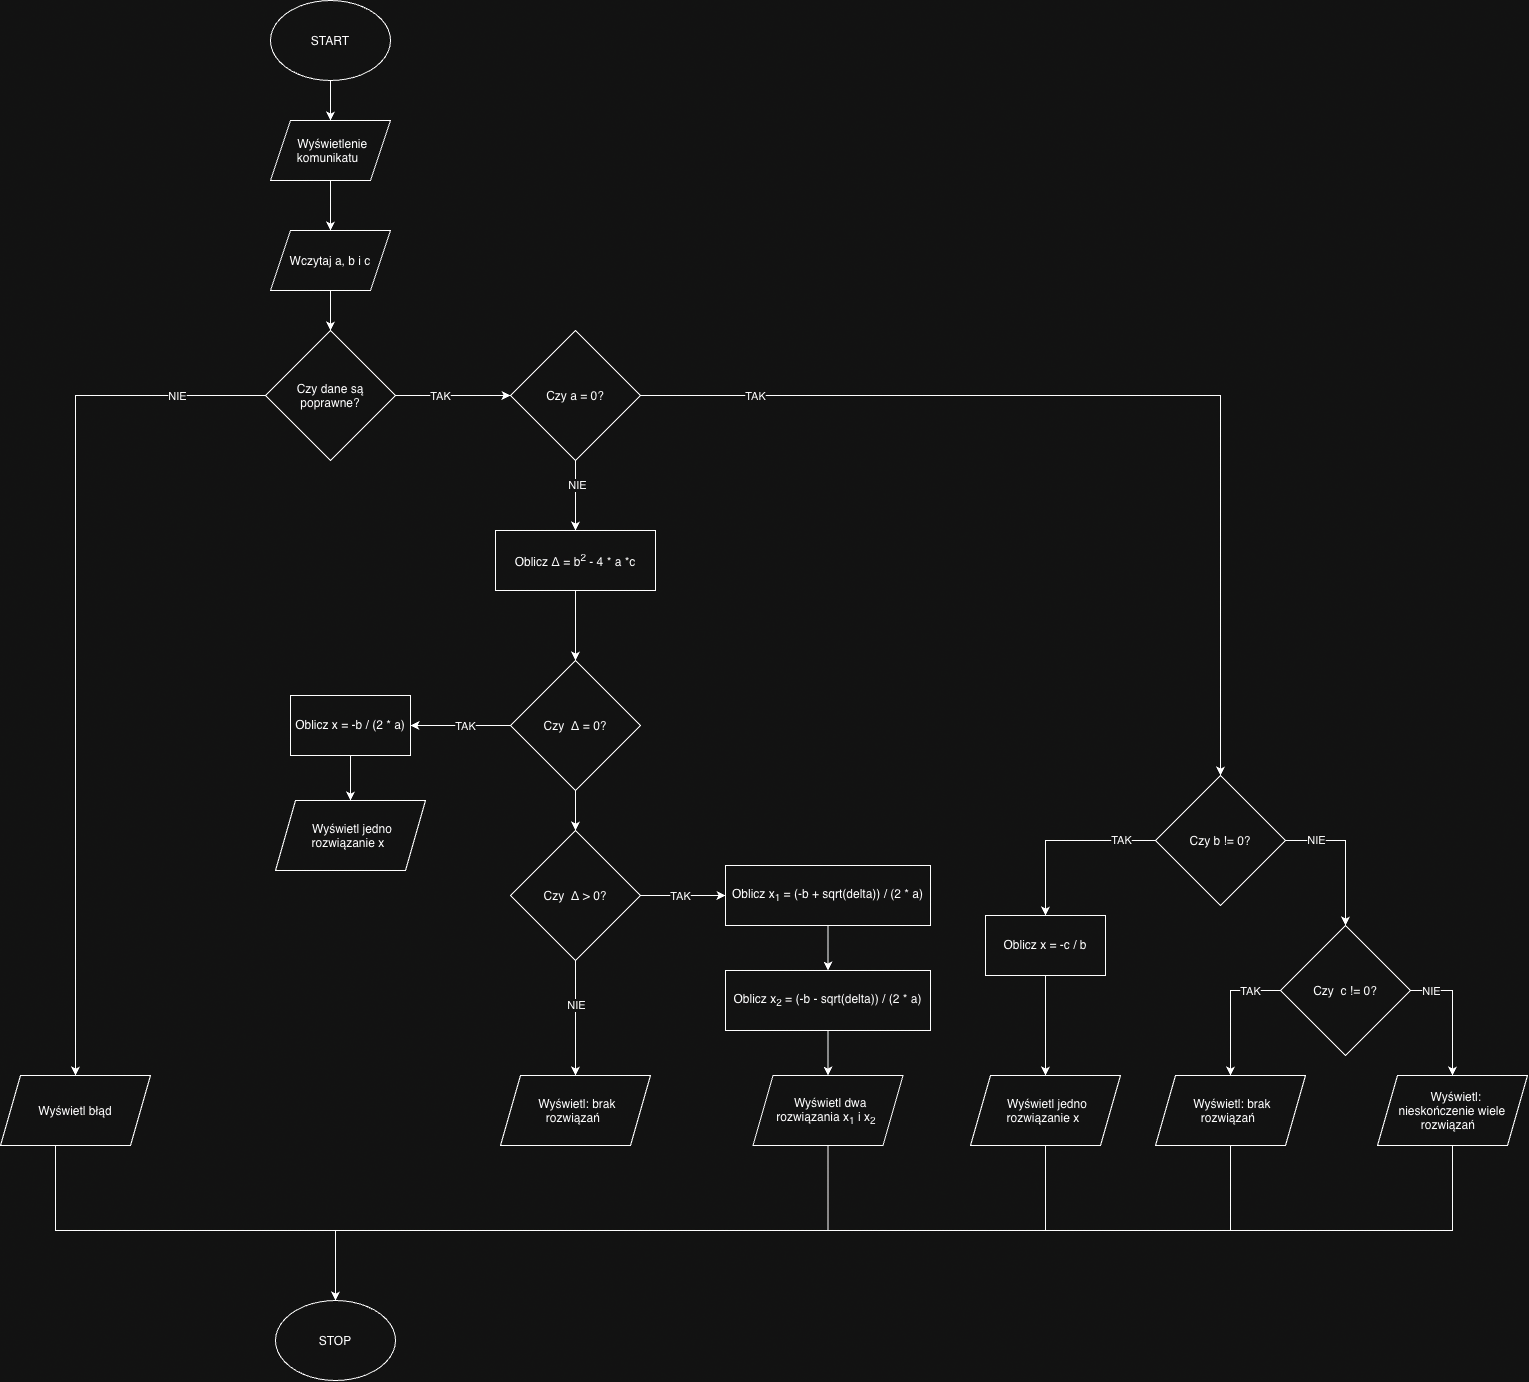

The diagram above was exported from draw.io. Its source (the exported page's mxGraphModel, read from the mxfile embedded in the PNG):
<mxGraphModel dx="1802" dy="1841" grid="1" gridSize="10" guides="1" tooltips="1" connect="1" arrows="1" fold="1" page="1" pageScale="1" pageWidth="827" pageHeight="1169" math="0" shadow="0">
  <root>
    <mxCell id="0" />
    <mxCell id="1" parent="0" />
    <mxCell id="Qwkh6GTpwwL2vv7E_Pfp-19" edge="1" parent="1" source="s0U7gZCBpSQRiHMOy-b3-1" style="edgeStyle=orthogonalEdgeStyle;rounded=0;orthogonalLoop=1;jettySize=auto;html=1;exitX=0.5;exitY=1;exitDx=0;exitDy=0;entryX=0.5;entryY=0;entryDx=0;entryDy=0;defaultLabelBackgroundColor=page;" target="s0U7gZCBpSQRiHMOy-b3-34">
      <mxGeometry relative="1" as="geometry" />
    </mxCell>
    <mxCell id="s0U7gZCBpSQRiHMOy-b3-1" parent="1" style="ellipse;whiteSpace=wrap;html=1;shapeInside=1;" value="START" vertex="1">
      <mxGeometry height="80" width="120" x="290" y="50" as="geometry" />
    </mxCell>
    <mxCell id="s0U7gZCBpSQRiHMOy-b3-39" edge="1" parent="1" source="s0U7gZCBpSQRiHMOy-b3-3" style="edgeStyle=orthogonalEdgeStyle;rounded=0;orthogonalLoop=1;jettySize=auto;html=1;exitX=0.5;exitY=1;exitDx=0;exitDy=0;entryX=0.5;entryY=0;entryDx=0;entryDy=0;defaultLabelBackgroundColor=page;" target="s0U7gZCBpSQRiHMOy-b3-37">
      <mxGeometry relative="1" as="geometry" />
    </mxCell>
    <mxCell id="s0U7gZCBpSQRiHMOy-b3-3" parent="1" style="shape=parallelogram;perimeter=parallelogramPerimeter;whiteSpace=wrap;html=1;shapeInside=1;fixedSize=1;" value="Wczytaj a, b i c" vertex="1">
      <mxGeometry height="60" width="120" x="290" y="280" as="geometry" />
    </mxCell>
    <mxCell id="s0U7gZCBpSQRiHMOy-b3-38" edge="1" parent="1" source="s0U7gZCBpSQRiHMOy-b3-34" style="edgeStyle=orthogonalEdgeStyle;rounded=0;orthogonalLoop=1;jettySize=auto;html=1;exitX=0.5;exitY=1;exitDx=0;exitDy=0;entryX=0.5;entryY=0;entryDx=0;entryDy=0;defaultLabelBackgroundColor=page;" target="s0U7gZCBpSQRiHMOy-b3-3">
      <mxGeometry relative="1" as="geometry" />
    </mxCell>
    <mxCell id="s0U7gZCBpSQRiHMOy-b3-34" parent="1" style="shape=parallelogram;perimeter=parallelogramPerimeter;whiteSpace=wrap;html=1;shapeInside=1;fixedSize=1;" value="&lt;meta charset=&quot;utf-8&quot;&gt;Wyświetlenie komunikatu" vertex="1">
      <mxGeometry height="60" width="120" x="290" y="170" as="geometry" />
    </mxCell>
    <mxCell id="s0U7gZCBpSQRiHMOy-b3-75" edge="1" parent="1" source="s0U7gZCBpSQRiHMOy-b3-37" style="edgeStyle=orthogonalEdgeStyle;rounded=0;orthogonalLoop=1;jettySize=auto;html=1;exitX=0;exitY=0.5;exitDx=0;exitDy=0;entryX=0.5;entryY=0;entryDx=0;entryDy=0;defaultLabelBackgroundColor=page;" target="s0U7gZCBpSQRiHMOy-b3-70">
      <mxGeometry relative="1" as="geometry" />
    </mxCell>
    <mxCell id="s0U7gZCBpSQRiHMOy-b3-76" connectable="0" parent="s0U7gZCBpSQRiHMOy-b3-75" style="edgeLabel;html=1;align=center;verticalAlign=middle;resizable=0;points=[];inheritText=1;defaultLabelBackgroundColor=page;" value="NIE" vertex="1">
      <mxGeometry relative="1" x="-0.7416" y="-2" as="geometry">
        <mxPoint x="23" y="2" as="offset" />
      </mxGeometry>
    </mxCell>
    <mxCell id="Qwkh6GTpwwL2vv7E_Pfp-22" edge="1" parent="1" source="s0U7gZCBpSQRiHMOy-b3-37" style="edgeStyle=orthogonalEdgeStyle;rounded=0;orthogonalLoop=1;jettySize=auto;html=1;defaultLabelBackgroundColor=page;" target="Qwkh6GTpwwL2vv7E_Pfp-21">
      <mxGeometry relative="1" as="geometry" />
    </mxCell>
    <mxCell id="Qwkh6GTpwwL2vv7E_Pfp-25" connectable="0" parent="Qwkh6GTpwwL2vv7E_Pfp-22" style="edgeLabel;html=1;align=center;verticalAlign=middle;resizable=0;points=[];inheritText=1;defaultLabelBackgroundColor=page;" value="TAK" vertex="1">
      <mxGeometry relative="1" x="-0.5327" y="2" as="geometry">
        <mxPoint x="18" y="2" as="offset" />
      </mxGeometry>
    </mxCell>
    <mxCell id="s0U7gZCBpSQRiHMOy-b3-37" parent="1" style="rhombus;whiteSpace=wrap;html=1;shapeInside=1;" value="Czy dane są poprawne?" vertex="1">
      <mxGeometry height="130" width="130" x="285" y="380" as="geometry" />
    </mxCell>
    <mxCell id="s0U7gZCBpSQRiHMOy-b3-53" parent="1" style="ellipse;whiteSpace=wrap;html=1;shapeInside=1;" value="STOP" vertex="1">
      <mxGeometry height="80" width="120" x="295" y="1350" as="geometry" />
    </mxCell>
    <mxCell id="s0U7gZCBpSQRiHMOy-b3-77" edge="1" parent="1" source="s0U7gZCBpSQRiHMOy-b3-70" style="edgeStyle=orthogonalEdgeStyle;rounded=0;orthogonalLoop=1;jettySize=auto;html=1;exitX=0.5;exitY=1;exitDx=0;exitDy=0;entryX=0.5;entryY=0;entryDx=0;entryDy=0;defaultLabelBackgroundColor=page;" target="s0U7gZCBpSQRiHMOy-b3-53">
      <mxGeometry relative="1" as="geometry">
        <Array as="points">
          <mxPoint x="75" y="1280" />
          <mxPoint x="355" y="1280" />
        </Array>
      </mxGeometry>
    </mxCell>
    <mxCell id="s0U7gZCBpSQRiHMOy-b3-70" parent="1" style="shape=parallelogram;perimeter=parallelogramPerimeter;whiteSpace=wrap;html=1;shapeInside=1;fixedSize=1;" value="Wyświetl błąd" vertex="1">
      <mxGeometry height="70" width="150" x="20" y="1125" as="geometry" />
    </mxCell>
    <mxCell id="Qwkh6GTpwwL2vv7E_Pfp-1" edge="1" parent="1" source="Qwkh6GTpwwL2vv7E_Pfp-5" style="edgeStyle=orthogonalEdgeStyle;rounded=0;orthogonalLoop=1;jettySize=auto;html=1;exitX=1;exitY=0.5;exitDx=0;exitDy=0;entryX=0.5;entryY=0;entryDx=0;entryDy=0;defaultLabelBackgroundColor=page;" target="Qwkh6GTpwwL2vv7E_Pfp-10">
      <mxGeometry relative="1" as="geometry" />
    </mxCell>
    <mxCell id="Qwkh6GTpwwL2vv7E_Pfp-2" connectable="0" parent="Qwkh6GTpwwL2vv7E_Pfp-1" style="edgeLabel;html=1;align=center;verticalAlign=middle;resizable=0;points=[];inheritText=1;defaultLabelBackgroundColor=page;" value="NIE" vertex="1">
      <mxGeometry relative="1" x="-0.506" y="-1" as="geometry">
        <mxPoint x="-6" y="-1" as="offset" />
      </mxGeometry>
    </mxCell>
    <mxCell id="Qwkh6GTpwwL2vv7E_Pfp-3" edge="1" parent="1" source="Qwkh6GTpwwL2vv7E_Pfp-5" style="edgeStyle=orthogonalEdgeStyle;rounded=0;orthogonalLoop=1;jettySize=auto;html=1;exitX=0;exitY=0.5;exitDx=0;exitDy=0;entryX=0.5;entryY=0;entryDx=0;entryDy=0;defaultLabelBackgroundColor=page;" target="Qwkh6GTpwwL2vv7E_Pfp-16">
      <mxGeometry relative="1" as="geometry" />
    </mxCell>
    <mxCell id="Qwkh6GTpwwL2vv7E_Pfp-4" connectable="0" parent="Qwkh6GTpwwL2vv7E_Pfp-3" style="edgeLabel;html=1;align=center;verticalAlign=middle;resizable=0;points=[];inheritText=1;defaultLabelBackgroundColor=page;" value="TAK" vertex="1">
      <mxGeometry relative="1" x="-0.4041" y="5" as="geometry">
        <mxPoint x="20" y="-5" as="offset" />
      </mxGeometry>
    </mxCell>
    <mxCell id="Qwkh6GTpwwL2vv7E_Pfp-5" parent="1" style="rhombus;whiteSpace=wrap;html=1;shapeInside=1;" value="Czy b != 0?" vertex="1">
      <mxGeometry height="130" width="130" x="1175" y="825" as="geometry" />
    </mxCell>
    <mxCell id="Qwkh6GTpwwL2vv7E_Pfp-6" edge="1" parent="1" source="Qwkh6GTpwwL2vv7E_Pfp-10" style="edgeStyle=orthogonalEdgeStyle;rounded=0;orthogonalLoop=1;jettySize=auto;html=1;exitX=1;exitY=0.5;exitDx=0;exitDy=0;entryX=0.5;entryY=0;entryDx=0;entryDy=0;defaultLabelBackgroundColor=page;" target="Qwkh6GTpwwL2vv7E_Pfp-12">
      <mxGeometry relative="1" as="geometry" />
    </mxCell>
    <mxCell id="Qwkh6GTpwwL2vv7E_Pfp-7" connectable="0" parent="Qwkh6GTpwwL2vv7E_Pfp-6" style="edgeLabel;html=1;align=center;verticalAlign=middle;resizable=0;points=[];inheritText=1;defaultLabelBackgroundColor=page;" value="NIE" vertex="1">
      <mxGeometry relative="1" x="-0.5145" as="geometry">
        <mxPoint x="-11" as="offset" />
      </mxGeometry>
    </mxCell>
    <mxCell id="Qwkh6GTpwwL2vv7E_Pfp-8" edge="1" parent="1" source="Qwkh6GTpwwL2vv7E_Pfp-10" style="edgeStyle=orthogonalEdgeStyle;rounded=0;orthogonalLoop=1;jettySize=auto;html=1;exitX=0;exitY=0.5;exitDx=0;exitDy=0;defaultLabelBackgroundColor=page;" target="Qwkh6GTpwwL2vv7E_Pfp-14">
      <mxGeometry relative="1" as="geometry" />
    </mxCell>
    <mxCell id="Qwkh6GTpwwL2vv7E_Pfp-9" connectable="0" parent="Qwkh6GTpwwL2vv7E_Pfp-8" style="edgeLabel;html=1;align=center;verticalAlign=middle;resizable=0;points=[];inheritText=1;defaultLabelBackgroundColor=page;" value="TAK" vertex="1">
      <mxGeometry relative="1" x="-0.4725" as="geometry">
        <mxPoint x="6" as="offset" />
      </mxGeometry>
    </mxCell>
    <mxCell id="Qwkh6GTpwwL2vv7E_Pfp-10" parent="1" style="rhombus;whiteSpace=wrap;html=1;shapeInside=1;" value="Czy&amp;nbsp; c != 0?" vertex="1">
      <mxGeometry height="130" width="130" x="1300" y="975" as="geometry" />
    </mxCell>
    <mxCell id="Qwkh6GTpwwL2vv7E_Pfp-30" edge="1" parent="1" source="Qwkh6GTpwwL2vv7E_Pfp-12" style="edgeStyle=orthogonalEdgeStyle;rounded=0;orthogonalLoop=1;jettySize=auto;html=1;exitX=0.5;exitY=1;exitDx=0;exitDy=0;entryX=0.5;entryY=0;entryDx=0;entryDy=0;defaultLabelBackgroundColor=page;" target="s0U7gZCBpSQRiHMOy-b3-53">
      <mxGeometry relative="1" as="geometry">
        <Array as="points">
          <mxPoint x="1472" y="1280" />
          <mxPoint x="355" y="1280" />
        </Array>
      </mxGeometry>
    </mxCell>
    <mxCell id="Qwkh6GTpwwL2vv7E_Pfp-12" parent="1" style="shape=parallelogram;perimeter=parallelogramPerimeter;whiteSpace=wrap;html=1;shapeInside=1;fixedSize=1;" value="Wyświetl: nieskończenie wiele rozwiązań" vertex="1">
      <mxGeometry height="70" width="150" x="1397" y="1125" as="geometry" />
    </mxCell>
    <mxCell id="Qwkh6GTpwwL2vv7E_Pfp-29" edge="1" parent="1" source="Qwkh6GTpwwL2vv7E_Pfp-14" style="edgeStyle=orthogonalEdgeStyle;rounded=0;orthogonalLoop=1;jettySize=auto;html=1;exitX=0.5;exitY=1;exitDx=0;exitDy=0;entryX=0.5;entryY=0;entryDx=0;entryDy=0;defaultLabelBackgroundColor=page;" target="s0U7gZCBpSQRiHMOy-b3-53">
      <mxGeometry relative="1" as="geometry">
        <Array as="points">
          <mxPoint x="1250" y="1280" />
          <mxPoint x="355" y="1280" />
        </Array>
      </mxGeometry>
    </mxCell>
    <mxCell id="Qwkh6GTpwwL2vv7E_Pfp-14" parent="1" style="shape=parallelogram;perimeter=parallelogramPerimeter;whiteSpace=wrap;html=1;shapeInside=1;fixedSize=1;" value="Wyświetl: brak rozwiązań" vertex="1">
      <mxGeometry height="70" width="150" x="1175" y="1125" as="geometry" />
    </mxCell>
    <mxCell id="Qwkh6GTpwwL2vv7E_Pfp-15" edge="1" parent="1" source="Qwkh6GTpwwL2vv7E_Pfp-16" style="edgeStyle=orthogonalEdgeStyle;rounded=0;orthogonalLoop=1;jettySize=auto;html=1;exitX=0.5;exitY=1;exitDx=0;exitDy=0;entryX=0.5;entryY=0;entryDx=0;entryDy=0;defaultLabelBackgroundColor=page;" target="Qwkh6GTpwwL2vv7E_Pfp-18">
      <mxGeometry relative="1" as="geometry" />
    </mxCell>
    <mxCell id="Qwkh6GTpwwL2vv7E_Pfp-16" parent="1" style="rounded=0;whiteSpace=wrap;html=1;" value="Oblicz x = -c / b" vertex="1">
      <mxGeometry height="60" width="120" x="1005" y="965" as="geometry" />
    </mxCell>
    <mxCell id="Qwkh6GTpwwL2vv7E_Pfp-28" edge="1" parent="1" source="Qwkh6GTpwwL2vv7E_Pfp-18" style="edgeStyle=orthogonalEdgeStyle;rounded=0;orthogonalLoop=1;jettySize=auto;html=1;exitX=0.5;exitY=1;exitDx=0;exitDy=0;defaultLabelBackgroundColor=page;" target="s0U7gZCBpSQRiHMOy-b3-53">
      <mxGeometry relative="1" as="geometry">
        <Array as="points">
          <mxPoint x="1065" y="1280" />
          <mxPoint x="355" y="1280" />
        </Array>
      </mxGeometry>
    </mxCell>
    <mxCell id="Qwkh6GTpwwL2vv7E_Pfp-18" parent="1" style="shape=parallelogram;perimeter=parallelogramPerimeter;whiteSpace=wrap;html=1;shapeInside=1;fixedSize=1;" value="Wyświetl jedno rozwiązanie x" vertex="1">
      <mxGeometry height="70" width="150" x="990" y="1125" as="geometry" />
    </mxCell>
    <mxCell id="Qwkh6GTpwwL2vv7E_Pfp-23" edge="1" parent="1" source="Qwkh6GTpwwL2vv7E_Pfp-21" style="edgeStyle=orthogonalEdgeStyle;rounded=0;orthogonalLoop=1;jettySize=auto;html=1;exitX=1;exitY=0.5;exitDx=0;exitDy=0;entryX=0.5;entryY=0;entryDx=0;entryDy=0;defaultLabelBackgroundColor=page;" target="Qwkh6GTpwwL2vv7E_Pfp-5">
      <mxGeometry relative="1" as="geometry" />
    </mxCell>
    <mxCell id="Qwkh6GTpwwL2vv7E_Pfp-24" connectable="0" parent="Qwkh6GTpwwL2vv7E_Pfp-23" style="edgeLabel;html=1;align=center;verticalAlign=middle;resizable=0;points=[];inheritText=1;defaultLabelBackgroundColor=page;" value="TAK" vertex="1">
      <mxGeometry relative="1" x="-0.7061" y="5" as="geometry">
        <mxPoint x="-27" y="5" as="offset" />
      </mxGeometry>
    </mxCell>
    <mxCell id="Qwkh6GTpwwL2vv7E_Pfp-32" edge="1" parent="1" source="Qwkh6GTpwwL2vv7E_Pfp-21" style="edgeStyle=orthogonalEdgeStyle;rounded=0;orthogonalLoop=1;jettySize=auto;html=1;exitX=0.5;exitY=1;exitDx=0;exitDy=0;entryX=0.5;entryY=0;entryDx=0;entryDy=0;defaultLabelBackgroundColor=page;" target="Qwkh6GTpwwL2vv7E_Pfp-31">
      <mxGeometry relative="1" as="geometry" />
    </mxCell>
    <mxCell id="Qwkh6GTpwwL2vv7E_Pfp-35" connectable="0" parent="Qwkh6GTpwwL2vv7E_Pfp-32" style="edgeLabel;html=1;align=center;verticalAlign=middle;resizable=0;points=[];inheritText=1;defaultLabelBackgroundColor=page;" value="NIE" vertex="1">
      <mxGeometry relative="1" x="-0.3032" y="1" as="geometry">
        <mxPoint as="offset" />
      </mxGeometry>
    </mxCell>
    <mxCell id="Qwkh6GTpwwL2vv7E_Pfp-21" parent="1" style="rhombus;whiteSpace=wrap;html=1;shapeInside=1;" value="Czy a = 0?" vertex="1">
      <mxGeometry height="130" width="130" x="530" y="380" as="geometry" />
    </mxCell>
    <mxCell id="Qwkh6GTpwwL2vv7E_Pfp-36" edge="1" parent="1" source="Qwkh6GTpwwL2vv7E_Pfp-31" style="edgeStyle=orthogonalEdgeStyle;rounded=0;orthogonalLoop=1;jettySize=auto;html=1;exitX=0.5;exitY=1;exitDx=0;exitDy=0;defaultLabelBackgroundColor=page;" target="Qwkh6GTpwwL2vv7E_Pfp-33">
      <mxGeometry relative="1" as="geometry" />
    </mxCell>
    <mxCell id="Qwkh6GTpwwL2vv7E_Pfp-31" parent="1" style="rounded=0;whiteSpace=wrap;html=1;" value="Oblicz&amp;nbsp;Δ = b&lt;sup&gt;2&lt;/sup&gt; - 4 * a *c" vertex="1">
      <mxGeometry height="60" width="160" x="515" y="580" as="geometry" />
    </mxCell>
    <mxCell id="Qwkh6GTpwwL2vv7E_Pfp-38" edge="1" parent="1" source="Qwkh6GTpwwL2vv7E_Pfp-33" style="edgeStyle=orthogonalEdgeStyle;rounded=0;orthogonalLoop=1;jettySize=auto;html=1;exitX=0;exitY=0.5;exitDx=0;exitDy=0;entryX=1;entryY=0.5;entryDx=0;entryDy=0;defaultLabelBackgroundColor=page;" target="Qwkh6GTpwwL2vv7E_Pfp-34">
      <mxGeometry relative="1" as="geometry" />
    </mxCell>
    <mxCell id="Qwkh6GTpwwL2vv7E_Pfp-39" connectable="0" parent="Qwkh6GTpwwL2vv7E_Pfp-38" style="edgeLabel;html=1;align=center;verticalAlign=middle;resizable=0;points=[];inheritText=1;defaultLabelBackgroundColor=page;" value="TAK" vertex="1">
      <mxGeometry relative="1" x="-0.6875" y="-3" as="geometry">
        <mxPoint x="-30" y="3" as="offset" />
      </mxGeometry>
    </mxCell>
    <mxCell id="Qwkh6GTpwwL2vv7E_Pfp-44" edge="1" parent="1" source="Qwkh6GTpwwL2vv7E_Pfp-33" style="edgeStyle=orthogonalEdgeStyle;rounded=0;orthogonalLoop=1;jettySize=auto;html=1;exitX=0.5;exitY=1;exitDx=0;exitDy=0;entryX=0.5;entryY=0;entryDx=0;entryDy=0;defaultLabelBackgroundColor=page;" target="Qwkh6GTpwwL2vv7E_Pfp-43">
      <mxGeometry relative="1" as="geometry" />
    </mxCell>
    <mxCell id="Qwkh6GTpwwL2vv7E_Pfp-33" parent="1" style="rhombus;whiteSpace=wrap;html=1;shapeInside=1;" value="Czy&amp;nbsp;&lt;span style=&quot;background-color: transparent; color: light-dark(#000000, var(--ge-light-color, #ffffff));&quot;&gt;&amp;nbsp;Δ = 0?&lt;/span&gt;" vertex="1">
      <mxGeometry height="130" width="130" x="530" y="710" as="geometry" />
    </mxCell>
    <mxCell id="Qwkh6GTpwwL2vv7E_Pfp-41" edge="1" parent="1" source="Qwkh6GTpwwL2vv7E_Pfp-34" style="edgeStyle=orthogonalEdgeStyle;rounded=0;orthogonalLoop=1;jettySize=auto;html=1;exitX=0.5;exitY=1;exitDx=0;exitDy=0;entryX=0.5;entryY=0;entryDx=0;entryDy=0;defaultLabelBackgroundColor=page;" target="Qwkh6GTpwwL2vv7E_Pfp-40">
      <mxGeometry relative="1" as="geometry" />
    </mxCell>
    <mxCell id="Qwkh6GTpwwL2vv7E_Pfp-34" parent="1" style="rounded=0;whiteSpace=wrap;html=1;" value="Oblicz x = -b / (2 * a)" vertex="1">
      <mxGeometry height="60" width="120" x="310" y="745" as="geometry" />
    </mxCell>
    <mxCell id="Qwkh6GTpwwL2vv7E_Pfp-40" parent="1" style="shape=parallelogram;perimeter=parallelogramPerimeter;whiteSpace=wrap;html=1;shapeInside=1;fixedSize=1;" value="Wyświetl jedno rozwiązanie x" vertex="1">
      <mxGeometry height="70" width="150" x="295" y="850" as="geometry" />
    </mxCell>
    <mxCell id="Qwkh6GTpwwL2vv7E_Pfp-46" edge="1" parent="1" source="Qwkh6GTpwwL2vv7E_Pfp-43" style="edgeStyle=orthogonalEdgeStyle;rounded=0;orthogonalLoop=1;jettySize=auto;html=1;exitX=1;exitY=0.5;exitDx=0;exitDy=0;entryX=0;entryY=0.5;entryDx=0;entryDy=0;defaultLabelBackgroundColor=page;" target="Qwkh6GTpwwL2vv7E_Pfp-45">
      <mxGeometry relative="1" as="geometry" />
    </mxCell>
    <mxCell id="Qwkh6GTpwwL2vv7E_Pfp-47" connectable="0" parent="Qwkh6GTpwwL2vv7E_Pfp-46" style="edgeLabel;html=1;align=center;verticalAlign=middle;resizable=0;points=[];inheritText=1;defaultLabelBackgroundColor=page;" value="TAK" vertex="1">
      <mxGeometry relative="1" x="-0.0824" y="2" as="geometry">
        <mxPoint y="2" as="offset" />
      </mxGeometry>
    </mxCell>
    <mxCell id="Qwkh6GTpwwL2vv7E_Pfp-57" edge="1" parent="1" source="Qwkh6GTpwwL2vv7E_Pfp-43" style="edgeStyle=orthogonalEdgeStyle;rounded=0;orthogonalLoop=1;jettySize=auto;html=1;exitX=0.5;exitY=1;exitDx=0;exitDy=0;entryX=0.5;entryY=0;entryDx=0;entryDy=0;defaultLabelBackgroundColor=page;" target="Qwkh6GTpwwL2vv7E_Pfp-56">
      <mxGeometry relative="1" as="geometry" />
    </mxCell>
    <mxCell id="Qwkh6GTpwwL2vv7E_Pfp-58" connectable="0" parent="Qwkh6GTpwwL2vv7E_Pfp-57" style="edgeLabel;html=1;align=center;verticalAlign=middle;resizable=0;points=[];inheritText=1;defaultLabelBackgroundColor=page;" value="NIE" vertex="1">
      <mxGeometry relative="1" x="-0.4782" as="geometry">
        <mxPoint y="14" as="offset" />
      </mxGeometry>
    </mxCell>
    <mxCell id="Qwkh6GTpwwL2vv7E_Pfp-43" parent="1" style="rhombus;whiteSpace=wrap;html=1;shapeInside=1;" value="Czy&amp;nbsp;&lt;span style=&quot;background-color: transparent; color: light-dark(#000000, var(--ge-light-color, #ffffff));&quot;&gt;&amp;nbsp;Δ &amp;gt; 0?&lt;/span&gt;" vertex="1">
      <mxGeometry height="130" width="130" x="530" y="880" as="geometry" />
    </mxCell>
    <mxCell id="Qwkh6GTpwwL2vv7E_Pfp-50" edge="1" parent="1" source="Qwkh6GTpwwL2vv7E_Pfp-45" style="edgeStyle=orthogonalEdgeStyle;rounded=0;orthogonalLoop=1;jettySize=auto;html=1;exitX=0.5;exitY=1;exitDx=0;exitDy=0;entryX=0.5;entryY=0;entryDx=0;entryDy=0;defaultLabelBackgroundColor=page;" target="Qwkh6GTpwwL2vv7E_Pfp-49">
      <mxGeometry relative="1" as="geometry" />
    </mxCell>
    <mxCell id="Qwkh6GTpwwL2vv7E_Pfp-45" parent="1" style="rounded=0;whiteSpace=wrap;html=1;" value="Oblicz x&lt;sub&gt;1&lt;/sub&gt; = (-b + sqrt(delta)) / (2 * a)" vertex="1">
      <mxGeometry height="60" width="205" x="745" y="915" as="geometry" />
    </mxCell>
    <mxCell id="Qwkh6GTpwwL2vv7E_Pfp-52" edge="1" parent="1" source="Qwkh6GTpwwL2vv7E_Pfp-49" style="edgeStyle=orthogonalEdgeStyle;rounded=0;orthogonalLoop=1;jettySize=auto;html=1;exitX=0.5;exitY=1;exitDx=0;exitDy=0;entryX=0.5;entryY=0;entryDx=0;entryDy=0;defaultLabelBackgroundColor=page;" target="Qwkh6GTpwwL2vv7E_Pfp-51">
      <mxGeometry relative="1" as="geometry" />
    </mxCell>
    <mxCell id="Qwkh6GTpwwL2vv7E_Pfp-49" parent="1" style="rounded=0;whiteSpace=wrap;html=1;" value="Oblicz x&lt;sub&gt;2&lt;/sub&gt;&amp;nbsp;= (-b - sqrt(delta)) / (2 * a)" vertex="1">
      <mxGeometry height="60" width="205" x="745" y="1020" as="geometry" />
    </mxCell>
    <mxCell id="Qwkh6GTpwwL2vv7E_Pfp-53" edge="1" parent="1" source="Qwkh6GTpwwL2vv7E_Pfp-51" style="edgeStyle=orthogonalEdgeStyle;rounded=0;orthogonalLoop=1;jettySize=auto;html=1;exitX=0.5;exitY=1;exitDx=0;exitDy=0;entryX=0.5;entryY=0;entryDx=0;entryDy=0;defaultLabelBackgroundColor=page;" target="s0U7gZCBpSQRiHMOy-b3-53">
      <mxGeometry relative="1" as="geometry">
        <Array as="points">
          <mxPoint x="847.5" y="1280" />
          <mxPoint x="355" y="1280" />
        </Array>
      </mxGeometry>
    </mxCell>
    <mxCell id="Qwkh6GTpwwL2vv7E_Pfp-51" parent="1" style="shape=parallelogram;perimeter=parallelogramPerimeter;whiteSpace=wrap;html=1;shapeInside=1;fixedSize=1;" value="Wyświetl dwa rozwiązania x&lt;sub&gt;1&lt;/sub&gt; i x&lt;sub&gt;2&lt;/sub&gt;" vertex="1">
      <mxGeometry height="70" width="150" x="772.5" y="1125" as="geometry" />
    </mxCell>
    <mxCell id="Qwkh6GTpwwL2vv7E_Pfp-56" parent="1" style="shape=parallelogram;perimeter=parallelogramPerimeter;whiteSpace=wrap;html=1;shapeInside=1;fixedSize=1;" value="Wyświetl: brak rozwiązań" vertex="1">
      <mxGeometry height="70" width="150" x="520" y="1125" as="geometry" />
    </mxCell>
  </root>
</mxGraphModel>